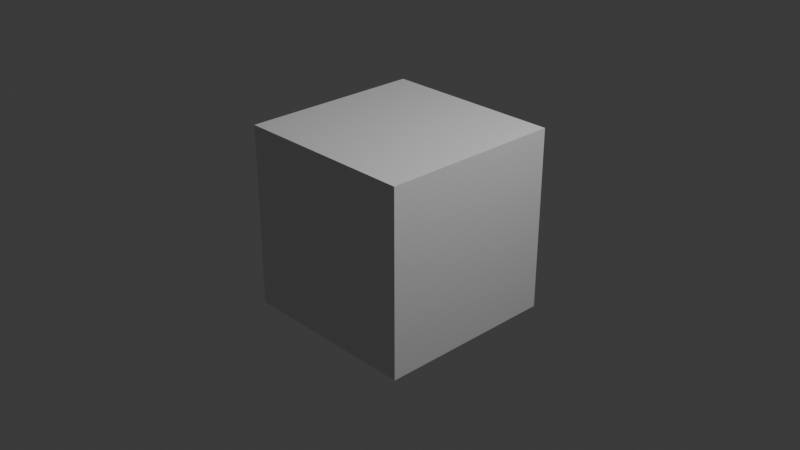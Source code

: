 # Source: TotalRenderTime.blend  (saved by Blender 4.3.34; exported with 4.5.12 LTS)
import bpy
from mathutils import Matrix  # noqa: F401  (used for matrix-valued properties, if any)

bpy.ops.wm.read_factory_settings(use_empty=True)
scene = bpy.context.scene
scene.name = 'Scene'

# ---- collections
col_collection = bpy.data.collections.new('Collection'); scene.collection.children.link(col_collection)

# ---- materials (node trees are filled in below, after node groups)
mat_material = bpy.data.materials.new('Material')
mat_material.alpha_threshold = 0.0
mat_material.roughness = 0.5
mat_material.line_color = (0.0, 0.0, 0.0, 1.0)

# ---- node groups
ng_geometry_nodes = bpy.data.node_groups.new('Geometry Nodes', 'GeometryNodeTree')
_s = ng_geometry_nodes.interface.new_socket(name='Geometry', in_out='OUTPUT', socket_type='NodeSocketGeometry')
_s = ng_geometry_nodes.interface.new_socket(name='Geometry', in_out='INPUT', socket_type='NodeSocketGeometry')
ng_geometry_nodes.is_modifier = True
_N = ng_geometry_nodes.nodes; _L = ng_geometry_nodes.links
n0 = _N.new('NodeGroupInput'); n0.name = 'Group Input'; n0.location = (-340, 0)
n0.label = 'Group Input'
n1 = _N.new('NodeGroupOutput'); n1.name = 'Group Output'; n1.location = (200, 0)
n1.label = 'Group Output'
_L.new(n0.outputs[0], n1.inputs[0])
n1.is_active_output = True

# ---- material node trees
mat_material.use_nodes = True; mat_material.node_tree.nodes.clear()
_N = mat_material.node_tree.nodes; _L = mat_material.node_tree.links
n0 = _N.new('ShaderNodeOutputMaterial'); n0.name = 'Material Output'; n0.location = (300, 300)
n1 = _N.new('ShaderNodeBsdfPrincipled'); n1.name = 'Principled BSDF'; n1.location = (10, 300)
n1.inputs[3].default_value = 1.45
_L.new(n1.outputs[0], n0.inputs[0])
n0.is_active_output = True

# ---- world
world_world = bpy.data.worlds.new('World'); scene.world = world_world
world_world.use_nodes = True; world_world.node_tree.nodes.clear()
_N = world_world.node_tree.nodes; _L = world_world.node_tree.links
n0 = _N.new('ShaderNodeOutputWorld'); n0.name = 'World Output'; n0.location = (300, 300)
n1 = _N.new('ShaderNodeBackground'); n1.name = 'Background'; n1.location = (10, 300)
n1.inputs[0].default_value = (0.05088, 0.05088, 0.05088, 1.0)
_L.new(n1.outputs[0], n0.inputs[0])
n0.is_active_output = True
world_world.color = (0.05088, 0.05088, 0.05088)
world_world.sun_shadow_jitter_overblur = 0.0

# ---- cameras
cam_camera = bpy.data.cameras.new('Camera')
cam_camera.clip_end = 100.0
cam_camera.ortho_scale = 7.314

# ---- lights
light_light = bpy.data.lights.new('Light', 'POINT')
light_light.energy = 1000.0
light_light.shadow_soft_size = 0.1

# ---- meshes
me_cube = bpy.data.meshes.new('Cube')
me_cube.from_pydata([(1.0, 1.0, 1.0), (1.0, 1.0, -1.0), (1.0, -1.0, 1.0), (1.0, -1.0, -1.0), (-1.0, 1.0, 1.0), (-1.0, 1.0, -1.0), (-1.0, -1.0, 1.0), (-1.0, -1.0, -1.0)], [], [(0, 4, 6, 2), (3, 2, 6, 7), (7, 6, 4, 5), (5, 1, 3, 7), (1, 0, 2, 3), (5, 4, 0, 1)])
_uv = me_cube.uv_layers.new(name='UVMap')
_uv.uv.foreach_set('vector', [0.625, 0.5, 0.875, 0.5, 0.875, 0.75, 0.625, 0.75, 0.375, 0.75, 0.625, 0.75, 0.625, 1.0, 0.375, 1.0, 0.375, 0.0, 0.625, 0.0, 0.625, 0.25, 0.375, 0.25, 0.125, 0.5, 0.375, 0.5, 0.375, 0.75, 0.125, 0.75, 0.375, 0.5, 0.625, 0.5, 0.625, 0.75, 0.375, 0.75, 0.375, 0.25, 0.625, 0.25, 0.625, 0.5, 0.375, 0.5])
me_cube.materials.append(mat_material)
me_cube.use_mirror_vertex_groups = False
me_cube.update()

# ---- objects
ob_cube = bpy.data.objects.new('Cube', me_cube)
ob_light = bpy.data.objects.new('Light', light_light)
ob_camera = bpy.data.objects.new('Camera', cam_camera)

# ---- transforms, parenting, visibility, modifiers, constraints
ob_cube.location = (0.0, 0.0, 0.0)
ob_cube.lock_rotations_4d = False
ob_cube.empty_display_type = 'ARROWS'
ob_cube.lineart.crease_threshold = 0.0
_m = ob_cube.modifiers.new('GeometryNodes', 'NODES')
_m.node_group = ng_geometry_nodes
ob_light.location = (4.076, 1.005, 5.904)
ob_light.rotation_euler = (0.6503, 0.05522, 1.866)
ob_light.lock_rotations_4d = False
ob_light.empty_display_type = 'ARROWS'
ob_light.color = (0.0, 0.0, 0.0, 0.0)
ob_light.lineart.crease_threshold = 0.0
ob_camera.location = (7.359, -6.926, 4.958)
ob_camera.rotation_euler = (1.109, 0.0, 0.8149)
ob_camera.lock_rotations_4d = False
ob_camera.empty_display_type = 'ARROWS'
ob_camera.color = (0.0, 0.0, 0.0, 0.0)
ob_camera.display_type = 'WIRE'
ob_camera.lineart.crease_threshold = 0.0

# ---- collection membership
col_collection.objects.link(ob_cube)
col_collection.objects.link(ob_light)
col_collection.objects.link(ob_camera)

# ---- scene / render settings (as saved in the file)
scene.camera = ob_camera
scene.frame_start = 1; scene.frame_end = 60; scene.frame_set(1)
scene.render.engine = 'CYCLES'
scene.cycles.time_limit = 2.0
bpy.context.view_layer.update()
